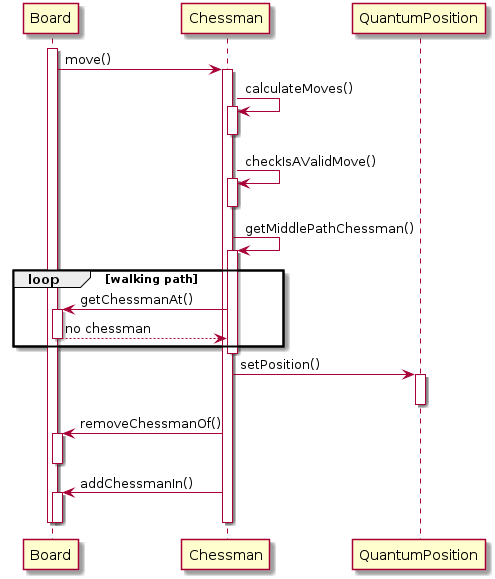

The diagram above was rendered by PlantUML. Its source (embedded in the PNG):
@startuml movement_sequence

activate Board
Board-> Chessman: move()
activate Chessman

Chessman->Chessman: calculateMoves()
activate Chessman
deactivate Chessman
Chessman->Chessman: checkIsAValidMove()
activate Chessman
deactivate Chessman
Chessman->Chessman: getMiddlePathChessman()
activate Chessman
loop walking path
    Chessman->Board:getChessmanAt()
    activate Board
    return no chessman
end
deactivate Chessman

Chessman->QuantumPosition: setPosition()
activate QuantumPosition
deactivate QuantumPosition

Chessman->Board:removeChessmanOf()
activate Board
deactivate Board

Chessman->Board:addChessmanIn()
activate Board
deactivate Board

deactivate Chessman
deactivate Board




@enduml